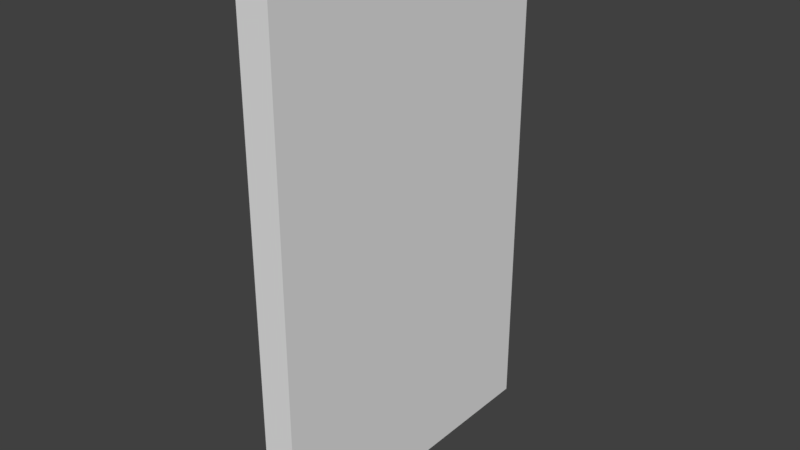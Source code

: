 # Source: glassDoor.blend  (saved by Blender 2.79.0; exported with 4.5.12 LTS)
import bpy
from mathutils import Matrix  # noqa: F401  (used for matrix-valued properties, if any)

bpy.ops.wm.read_factory_settings(use_empty=True)
scene = bpy.context.scene
scene.name = 'Scene'

# ---- collections
col_collection_1 = bpy.data.collections.new('Collection 1'); scene.collection.children.link(col_collection_1)

# ---- materials (node trees are filled in below, after node groups)
mat_material = bpy.data.materials.new('Material')
mat_material.alpha_threshold = 0.0
mat_material.use_transparent_shadow = False
mat_material.roughness = 0.5
mat_material.line_color = (0.0, 0.0, 0.0, 1.0)

# ---- material node trees

# ---- world
world_world = bpy.data.worlds.new('World'); scene.world = world_world
world_world.color = (0.05088, 0.05088, 0.05088)
world_world.use_sun_shadow = False
world_world.sun_shadow_jitter_overblur = 0.0
world_world.cycles.sampling_method = 'MANUAL'

# ---- meshes
me_cube_001 = bpy.data.meshes.new('Cube.001')
me_cube_001.from_pydata([(0.25, 1.875, 1.0), (0.25, -1.875, 1.0), (0.25, 1.875, 7.0), (0.25, -1.875, 7.0), (-0.25, -1.875, 1.0), (-0.25, 1.875, 1.0), (-0.25, -1.875, 7.0), (-0.25, 1.875, 7.0)], [], [(0, 2, 3, 1), (4, 6, 7, 5)])
me_cube_001.materials.append(mat_material)
me_cube_001.use_remesh_preserve_volume = False
me_cube_001.use_remesh_preserve_attributes = False
me_cube_001.use_mirror_vertex_groups = False
me_cube_001.update()
me_cube = bpy.data.meshes.new('Cube')
me_cube.from_pydata([(0.25, 2.5, 0.0), (0.25, -2.5, 0.0), (-0.25, -2.5, 0.0), (-0.25, 2.5, 0.0), (0.25, 2.5, 8.0), (0.25, -2.5, 8.0), (-0.25, -2.5, 8.0), (-0.25, 2.5, 8.0), (0.25, 1.875, 1.0), (0.25, -1.875, 1.0), (0.25, 1.875, 7.0), (0.25, -1.875, 7.0), (-0.25, -1.875, 1.0), (-0.25, 1.875, 1.0), (-0.25, -1.875, 7.0), (-0.25, 1.875, 7.0)], [], [(0, 1, 2, 3), (4, 7, 6, 5), (5, 1, 9, 11), (1, 5, 6, 2), (2, 6, 14, 12), (4, 0, 3, 7), (0, 4, 10, 8), (1, 0, 8, 9), (4, 5, 11, 10), (6, 7, 15, 14), (7, 3, 13, 15), (3, 2, 12, 13), (10, 15, 13, 8), (11, 9, 12, 14), (8, 13, 12, 9), (10, 11, 14, 15)])
me_cube.materials.append(mat_material)
me_cube.use_remesh_preserve_volume = False
me_cube.use_remesh_preserve_attributes = False
me_cube.use_mirror_vertex_groups = False
me_cube.update()

# ---- objects
ob_cube_001 = bpy.data.objects.new('Cube.001', me_cube_001)
ob_cube = bpy.data.objects.new('Cube', me_cube)

# ---- transforms, parenting, visibility, modifiers, constraints
ob_cube_001.location = (0.0, 0.0, 0.0)
ob_cube_001.lock_rotations_4d = False
ob_cube_001.empty_display_type = 'ARROWS'
ob_cube_001.lineart.crease_threshold = 0.0
ob_cube.location = (0.0, 0.0, 0.0)
ob_cube.lock_rotations_4d = False
ob_cube.empty_display_type = 'ARROWS'
ob_cube.lineart.crease_threshold = 0.0

# ---- collection membership
col_collection_1.objects.link(ob_cube_001)
col_collection_1.objects.link(ob_cube)

# ---- scene / render settings (as saved in the file)
scene.frame_start = 1; scene.frame_end = 250; scene.frame_set(1)
scene.render.engine = 'BLENDER_EEVEE_NEXT'
scene.render.resolution_percentage = 50
scene.render.dither_intensity = 0.0
scene.cycles.use_denoising = False
scene.cycles.samples = 128
scene.cycles.sampling_pattern = 'TABULATED_SOBOL'
scene.cycles.use_adaptive_sampling = False
scene.cycles.use_light_tree = False
scene.cycles.blur_glossy = 0.0
scene.cycles.sample_clamp_indirect = 0.0
scene.view_settings.view_transform = 'Standard'
bpy.context.view_layer.update()

# ---- added for rendering (the .blend has no active camera and no usable light): camera, sun
cam_auto = bpy.data.cameras.new('AutoCamera')
cam_auto.lens = 50.0
cam_auto.sensor_width = 36.0
cam_auto.clip_end = 1000.0
ob_auto_camera = bpy.data.objects.new('AutoCamera', cam_auto)
scene.collection.objects.link(ob_auto_camera)
ob_auto_camera.location = (8.7408, -10.489, 10.9926)
ob_auto_camera.rotation_euler = (1.09748, -7.21219e-08, 0.694738)
scene.camera = ob_auto_camera
light_auto_sun = bpy.data.lights.new('AutoSun', 'SUN')
light_auto_sun.energy = 3.0
light_auto_sun.angle = 0.0523599
ob_auto_sun = bpy.data.objects.new('AutoSun', light_auto_sun)
scene.collection.objects.link(ob_auto_sun)
ob_auto_sun.rotation_euler = (0.872665, 0.174533, 0.523599)
bpy.context.view_layer.update()
